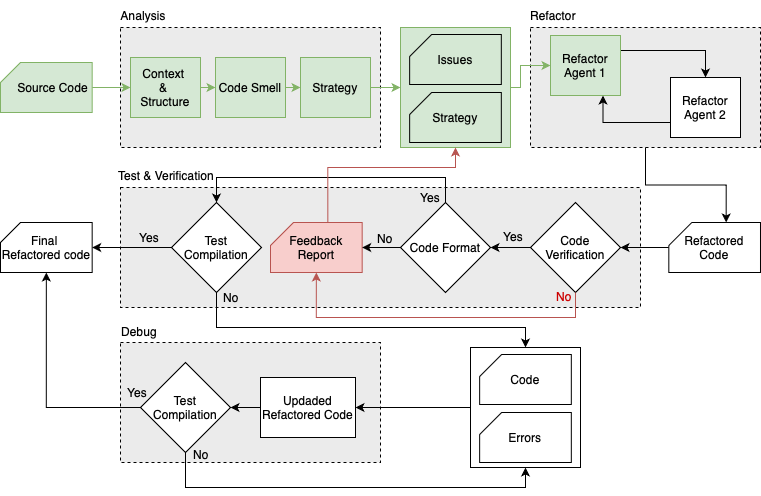

The diagram above was exported from draw.io. Its source (the exported page's mxGraphModel, read from the mxfile embedded in the PNG):
<mxGraphModel dx="1018" dy="697" grid="0" gridSize="10" guides="1" tooltips="1" connect="1" arrows="1" fold="1" page="1" pageScale="1" pageWidth="1100" pageHeight="850" background="none" math="0" shadow="0">
  <root>
    <mxCell id="0" />
    <mxCell id="1" parent="0" />
    <mxCell id="JaI9HBOPEmKjlJpJeQL_-14" value="" style="rounded=0;whiteSpace=wrap;html=1;dashed=1;fillColor=light-dark(#ebebeb, #ededed);" parent="1" vertex="1">
      <mxGeometry x="150" y="425" width="260" height="120" as="geometry" />
    </mxCell>
    <mxCell id="JaI9HBOPEmKjlJpJeQL_-3" value="" style="rounded=0;whiteSpace=wrap;html=1;dashed=1;labelBackgroundColor=#E6E6E6;labelBorderColor=none;fillColor=light-dark(#ebebeb, #272727);" parent="1" vertex="1">
      <mxGeometry x="150" y="110" width="260" height="120" as="geometry" />
    </mxCell>
    <mxCell id="JaI9HBOPEmKjlJpJeQL_-5" value="" style="rounded=0;whiteSpace=wrap;html=1;dashed=1;fillColor=light-dark(#ebebeb, #ededed);" parent="1" vertex="1">
      <mxGeometry x="560" y="110" width="230" height="120" as="geometry" />
    </mxCell>
    <mxCell id="JaI9HBOPEmKjlJpJeQL_-6" value="" style="rounded=0;whiteSpace=wrap;html=1;dashed=1;fillColor=light-dark(#ebebeb, #ededed);" parent="1" vertex="1">
      <mxGeometry x="150" y="270" width="520" height="120" as="geometry" />
    </mxCell>
    <mxCell id="JaI9HBOPEmKjlJpJeQL_-56" style="edgeStyle=orthogonalEdgeStyle;rounded=0;orthogonalLoop=1;jettySize=auto;html=1;exitX=0;exitY=0.5;exitDx=0;exitDy=0;entryX=1;entryY=0.5;entryDx=0;entryDy=0;" parent="1" source="JaI9HBOPEmKjlJpJeQL_-10" target="JaI9HBOPEmKjlJpJeQL_-31" edge="1">
      <mxGeometry relative="1" as="geometry" />
    </mxCell>
    <mxCell id="JaI9HBOPEmKjlJpJeQL_-10" value="" style="rounded=0;whiteSpace=wrap;html=1;" parent="1" vertex="1">
      <mxGeometry x="500" y="430" width="110" height="120" as="geometry" />
    </mxCell>
    <mxCell id="JaI9HBOPEmKjlJpJeQL_-33" style="edgeStyle=orthogonalEdgeStyle;rounded=0;orthogonalLoop=1;jettySize=auto;html=1;exitX=0.5;exitY=1;exitDx=0;exitDy=0;exitPerimeter=0;entryX=0;entryY=0.5;entryDx=0;entryDy=0;fillColor=#d5e8d4;strokeColor=#82b366;" parent="1" source="JaI9HBOPEmKjlJpJeQL_-11" target="JaI9HBOPEmKjlJpJeQL_-16" edge="1">
      <mxGeometry relative="1" as="geometry" />
    </mxCell>
    <mxCell id="JaI9HBOPEmKjlJpJeQL_-11" value="&amp;nbsp; &amp;nbsp; Source Code" style="shape=card;whiteSpace=wrap;html=1;direction=south;flipH=1;size=20;fillColor=#d5e8d4;strokeColor=#82b366;" parent="1" vertex="1">
      <mxGeometry x="30" y="145" width="91.67" height="50" as="geometry" />
    </mxCell>
    <mxCell id="JaI9HBOPEmKjlJpJeQL_-12" value="Code" style="shape=card;whiteSpace=wrap;html=1;direction=south;flipH=1;size=22;" parent="1" vertex="1">
      <mxGeometry x="509.15999999999997" y="437" width="91.67" height="50" as="geometry" />
    </mxCell>
    <mxCell id="JaI9HBOPEmKjlJpJeQL_-13" value="Errors" style="shape=card;whiteSpace=wrap;html=1;direction=south;flipH=1;size=22;" parent="1" vertex="1">
      <mxGeometry x="509.15999999999997" y="495" width="91.67" height="50" as="geometry" />
    </mxCell>
    <mxCell id="JaI9HBOPEmKjlJpJeQL_-15" value="Final&amp;nbsp;&lt;div&gt;Refactored code&lt;/div&gt;" style="shape=card;whiteSpace=wrap;html=1;direction=south;flipH=1;size=20;" parent="1" vertex="1">
      <mxGeometry x="30" y="305" width="91.67" height="50" as="geometry" />
    </mxCell>
    <mxCell id="JaI9HBOPEmKjlJpJeQL_-35" style="edgeStyle=orthogonalEdgeStyle;rounded=0;orthogonalLoop=1;jettySize=auto;html=1;exitX=1;exitY=0.5;exitDx=0;exitDy=0;entryX=0;entryY=0.5;entryDx=0;entryDy=0;fillColor=#d5e8d4;strokeColor=#82b366;" parent="1" source="JaI9HBOPEmKjlJpJeQL_-16" target="JaI9HBOPEmKjlJpJeQL_-18" edge="1">
      <mxGeometry relative="1" as="geometry" />
    </mxCell>
    <mxCell id="JaI9HBOPEmKjlJpJeQL_-16" value="Context&amp;nbsp;&lt;div&gt;&amp;amp;&amp;nbsp;&lt;/div&gt;&lt;div&gt;Structure&lt;/div&gt;" style="rounded=0;whiteSpace=wrap;html=1;fillColor=#d5e8d4;strokeColor=#82b366;" parent="1" vertex="1">
      <mxGeometry x="160" y="140" width="70" height="60" as="geometry" />
    </mxCell>
    <mxCell id="JaI9HBOPEmKjlJpJeQL_-17" value="Analysis" style="text;html=1;align=center;verticalAlign=middle;whiteSpace=wrap;rounded=0;" parent="1" vertex="1">
      <mxGeometry x="143" y="83" width="60" height="30" as="geometry" />
    </mxCell>
    <mxCell id="JaI9HBOPEmKjlJpJeQL_-36" style="edgeStyle=orthogonalEdgeStyle;rounded=0;orthogonalLoop=1;jettySize=auto;html=1;exitX=1;exitY=0.5;exitDx=0;exitDy=0;entryX=0;entryY=0.5;entryDx=0;entryDy=0;fillColor=#d5e8d4;strokeColor=#82b366;" parent="1" source="JaI9HBOPEmKjlJpJeQL_-18" target="JaI9HBOPEmKjlJpJeQL_-19" edge="1">
      <mxGeometry relative="1" as="geometry" />
    </mxCell>
    <mxCell id="JaI9HBOPEmKjlJpJeQL_-18" value="Code Smell" style="rounded=0;whiteSpace=wrap;html=1;fillColor=#d5e8d4;strokeColor=#82b366;" parent="1" vertex="1">
      <mxGeometry x="245" y="140" width="70" height="60" as="geometry" />
    </mxCell>
    <mxCell id="JaI9HBOPEmKjlJpJeQL_-37" style="edgeStyle=orthogonalEdgeStyle;rounded=0;orthogonalLoop=1;jettySize=auto;html=1;exitX=1;exitY=0.5;exitDx=0;exitDy=0;entryX=0;entryY=0.5;entryDx=0;entryDy=0;fillColor=#d5e8d4;strokeColor=#82b366;" parent="1" source="JaI9HBOPEmKjlJpJeQL_-19" target="JaI9HBOPEmKjlJpJeQL_-20" edge="1">
      <mxGeometry relative="1" as="geometry" />
    </mxCell>
    <mxCell id="JaI9HBOPEmKjlJpJeQL_-19" value="Strategy" style="rounded=0;whiteSpace=wrap;html=1;fillColor=#d5e8d4;strokeColor=#82b366;" parent="1" vertex="1">
      <mxGeometry x="330" y="140" width="70" height="60" as="geometry" />
    </mxCell>
    <mxCell id="JaI9HBOPEmKjlJpJeQL_-38" style="edgeStyle=orthogonalEdgeStyle;rounded=0;orthogonalLoop=1;jettySize=auto;html=1;exitX=1;exitY=0.5;exitDx=0;exitDy=0;entryX=0;entryY=0.5;entryDx=0;entryDy=0;fillColor=#d5e8d4;strokeColor=#82b366;" parent="1" source="JaI9HBOPEmKjlJpJeQL_-20" target="JaI9HBOPEmKjlJpJeQL_-23" edge="1">
      <mxGeometry relative="1" as="geometry">
        <Array as="points">
          <mxPoint x="550" y="170" />
          <mxPoint x="550" y="148" />
        </Array>
      </mxGeometry>
    </mxCell>
    <mxCell id="JaI9HBOPEmKjlJpJeQL_-20" value="" style="rounded=0;whiteSpace=wrap;html=1;fillColor=#d5e8d4;strokeColor=#82b366;" parent="1" vertex="1">
      <mxGeometry x="430" y="110" width="110" height="120" as="geometry" />
    </mxCell>
    <mxCell id="JaI9HBOPEmKjlJpJeQL_-21" value="Issues" style="shape=card;whiteSpace=wrap;html=1;direction=south;flipH=1;size=22;fillColor=#d5e8d4;strokeColor=light-dark(#000000, #446e2c);" parent="1" vertex="1">
      <mxGeometry x="439.15999999999997" y="117" width="91.67" height="50" as="geometry" />
    </mxCell>
    <mxCell id="JaI9HBOPEmKjlJpJeQL_-22" value="Strategy" style="shape=card;whiteSpace=wrap;html=1;direction=south;flipH=1;size=22;fillColor=#d5e8d4;strokeColor=light-dark(#000000, #446e2c);" parent="1" vertex="1">
      <mxGeometry x="439.15999999999997" y="175" width="91.67" height="50" as="geometry" />
    </mxCell>
    <mxCell id="JaI9HBOPEmKjlJpJeQL_-40" style="edgeStyle=orthogonalEdgeStyle;rounded=0;orthogonalLoop=1;jettySize=auto;html=1;exitX=1;exitY=0.25;exitDx=0;exitDy=0;entryX=0.5;entryY=0;entryDx=0;entryDy=0;fillColor=#d5e8d4;strokeColor=default;" parent="1" source="JaI9HBOPEmKjlJpJeQL_-23" target="JaI9HBOPEmKjlJpJeQL_-25" edge="1">
      <mxGeometry relative="1" as="geometry" />
    </mxCell>
    <mxCell id="JaI9HBOPEmKjlJpJeQL_-23" value="Refactor Agent 1" style="rounded=0;whiteSpace=wrap;html=1;fillColor=#d5e8d4;strokeColor=#82b366;" parent="1" vertex="1">
      <mxGeometry x="580" y="118" width="70" height="60" as="geometry" />
    </mxCell>
    <mxCell id="JaI9HBOPEmKjlJpJeQL_-44" style="edgeStyle=orthogonalEdgeStyle;rounded=0;orthogonalLoop=1;jettySize=auto;html=1;exitX=0;exitY=0.75;exitDx=0;exitDy=0;entryX=0.75;entryY=1;entryDx=0;entryDy=0;fillColor=#d5e8d4;strokeColor=default;" parent="1" source="JaI9HBOPEmKjlJpJeQL_-25" target="JaI9HBOPEmKjlJpJeQL_-23" edge="1">
      <mxGeometry relative="1" as="geometry" />
    </mxCell>
    <mxCell id="JaI9HBOPEmKjlJpJeQL_-25" value="Refactor Agent 2" style="rounded=0;whiteSpace=wrap;html=1;" parent="1" vertex="1">
      <mxGeometry x="700" y="160" width="70" height="60" as="geometry" />
    </mxCell>
    <mxCell id="JaI9HBOPEmKjlJpJeQL_-46" style="edgeStyle=orthogonalEdgeStyle;rounded=0;orthogonalLoop=1;jettySize=auto;html=1;exitX=0.5;exitY=0;exitDx=0;exitDy=0;exitPerimeter=0;entryX=1;entryY=0.5;entryDx=0;entryDy=0;fillColor=#d5e8d4;strokeColor=#000000;" parent="1" source="JaI9HBOPEmKjlJpJeQL_-26" target="JaI9HBOPEmKjlJpJeQL_-27" edge="1">
      <mxGeometry relative="1" as="geometry" />
    </mxCell>
    <mxCell id="JaI9HBOPEmKjlJpJeQL_-26" value="Refactored Code" style="shape=card;whiteSpace=wrap;html=1;direction=south;flipH=1;size=23;" parent="1" vertex="1">
      <mxGeometry x="698.33" y="305" width="91.67" height="50" as="geometry" />
    </mxCell>
    <mxCell id="JaI9HBOPEmKjlJpJeQL_-47" style="edgeStyle=orthogonalEdgeStyle;rounded=0;orthogonalLoop=1;jettySize=auto;html=1;exitX=0;exitY=0.5;exitDx=0;exitDy=0;entryX=1;entryY=0.5;entryDx=0;entryDy=0;" parent="1" source="JaI9HBOPEmKjlJpJeQL_-27" target="JaI9HBOPEmKjlJpJeQL_-28" edge="1">
      <mxGeometry relative="1" as="geometry" />
    </mxCell>
    <mxCell id="JaI9HBOPEmKjlJpJeQL_-27" value="Code Verification" style="rhombus;whiteSpace=wrap;html=1;" parent="1" vertex="1">
      <mxGeometry x="559.9999999999999" y="285" width="90" height="90" as="geometry" />
    </mxCell>
    <mxCell id="JaI9HBOPEmKjlJpJeQL_-50" style="edgeStyle=orthogonalEdgeStyle;rounded=0;orthogonalLoop=1;jettySize=auto;html=1;exitX=0.5;exitY=0;exitDx=0;exitDy=0;entryX=0.5;entryY=0;entryDx=0;entryDy=0;" parent="1" source="JaI9HBOPEmKjlJpJeQL_-28" target="JaI9HBOPEmKjlJpJeQL_-30" edge="1">
      <mxGeometry relative="1" as="geometry">
        <Array as="points">
          <mxPoint x="475" y="260" />
          <mxPoint x="246" y="260" />
        </Array>
      </mxGeometry>
    </mxCell>
    <mxCell id="JaI9HBOPEmKjlJpJeQL_-28" value="Code Format" style="rhombus;whiteSpace=wrap;html=1;" parent="1" vertex="1">
      <mxGeometry x="430" y="285" width="90" height="90" as="geometry" />
    </mxCell>
    <mxCell id="JaI9HBOPEmKjlJpJeQL_-29" value="Feedback Report" style="shape=card;whiteSpace=wrap;html=1;direction=south;flipH=1;size=23;fillColor=#f8cecc;strokeColor=#b85450;" parent="1" vertex="1">
      <mxGeometry x="300" y="305" width="91.67" height="50" as="geometry" />
    </mxCell>
    <mxCell id="JaI9HBOPEmKjlJpJeQL_-53" style="edgeStyle=orthogonalEdgeStyle;rounded=0;orthogonalLoop=1;jettySize=auto;html=1;exitX=0.5;exitY=1;exitDx=0;exitDy=0;entryX=0.5;entryY=0;entryDx=0;entryDy=0;" parent="1" source="JaI9HBOPEmKjlJpJeQL_-30" target="JaI9HBOPEmKjlJpJeQL_-10" edge="1">
      <mxGeometry relative="1" as="geometry">
        <Array as="points">
          <mxPoint x="246" y="410" />
          <mxPoint x="555" y="410" />
        </Array>
      </mxGeometry>
    </mxCell>
    <mxCell id="JaI9HBOPEmKjlJpJeQL_-30" value="Test Compilation" style="rhombus;whiteSpace=wrap;html=1;" parent="1" vertex="1">
      <mxGeometry x="201" y="285" width="90" height="90" as="geometry" />
    </mxCell>
    <mxCell id="JaI9HBOPEmKjlJpJeQL_-57" style="edgeStyle=orthogonalEdgeStyle;rounded=0;orthogonalLoop=1;jettySize=auto;html=1;exitX=0;exitY=0.5;exitDx=0;exitDy=0;entryX=1;entryY=0.5;entryDx=0;entryDy=0;" parent="1" source="JaI9HBOPEmKjlJpJeQL_-31" target="JaI9HBOPEmKjlJpJeQL_-32" edge="1">
      <mxGeometry relative="1" as="geometry" />
    </mxCell>
    <mxCell id="JaI9HBOPEmKjlJpJeQL_-31" value="Updaded Refactored Code" style="rounded=0;whiteSpace=wrap;html=1;" parent="1" vertex="1">
      <mxGeometry x="290" y="460" width="95" height="60" as="geometry" />
    </mxCell>
    <mxCell id="JaI9HBOPEmKjlJpJeQL_-69" style="edgeStyle=orthogonalEdgeStyle;rounded=0;orthogonalLoop=1;jettySize=auto;html=1;exitX=0.5;exitY=1;exitDx=0;exitDy=0;entryX=0.5;entryY=1;entryDx=0;entryDy=0;" parent="1" source="JaI9HBOPEmKjlJpJeQL_-32" target="JaI9HBOPEmKjlJpJeQL_-10" edge="1">
      <mxGeometry relative="1" as="geometry">
        <Array as="points">
          <mxPoint x="215" y="570" />
          <mxPoint x="555" y="570" />
        </Array>
      </mxGeometry>
    </mxCell>
    <mxCell id="JaI9HBOPEmKjlJpJeQL_-32" value="Test Compilation" style="rhombus;whiteSpace=wrap;html=1;" parent="1" vertex="1">
      <mxGeometry x="170" y="445" width="90" height="90" as="geometry" />
    </mxCell>
    <mxCell id="JaI9HBOPEmKjlJpJeQL_-45" style="edgeStyle=orthogonalEdgeStyle;rounded=0;orthogonalLoop=1;jettySize=auto;html=1;exitX=0.5;exitY=1;exitDx=0;exitDy=0;entryX=0;entryY=0;entryDx=0;entryDy=57.335;entryPerimeter=0;" parent="1" source="JaI9HBOPEmKjlJpJeQL_-5" target="JaI9HBOPEmKjlJpJeQL_-26" edge="1">
      <mxGeometry relative="1" as="geometry" />
    </mxCell>
    <mxCell id="JaI9HBOPEmKjlJpJeQL_-48" style="edgeStyle=orthogonalEdgeStyle;rounded=0;orthogonalLoop=1;jettySize=auto;html=1;exitX=0;exitY=0.5;exitDx=0;exitDy=0;entryX=0.5;entryY=1;entryDx=0;entryDy=0;entryPerimeter=0;" parent="1" source="JaI9HBOPEmKjlJpJeQL_-28" target="JaI9HBOPEmKjlJpJeQL_-29" edge="1">
      <mxGeometry relative="1" as="geometry" />
    </mxCell>
    <mxCell id="JaI9HBOPEmKjlJpJeQL_-49" style="edgeStyle=orthogonalEdgeStyle;rounded=0;orthogonalLoop=1;jettySize=auto;html=1;exitX=0.5;exitY=1;exitDx=0;exitDy=0;entryX=1;entryY=0.5;entryDx=0;entryDy=0;entryPerimeter=0;fillColor=#f8cecc;strokeColor=#b85450;" parent="1" source="JaI9HBOPEmKjlJpJeQL_-27" target="JaI9HBOPEmKjlJpJeQL_-29" edge="1">
      <mxGeometry relative="1" as="geometry">
        <Array as="points">
          <mxPoint x="605" y="400" />
          <mxPoint x="346" y="400" />
        </Array>
      </mxGeometry>
    </mxCell>
    <mxCell id="JaI9HBOPEmKjlJpJeQL_-51" style="edgeStyle=orthogonalEdgeStyle;rounded=0;orthogonalLoop=1;jettySize=auto;html=1;exitX=0;exitY=0;exitDx=0;exitDy=57.335;exitPerimeter=0;entryX=0.5;entryY=1;entryDx=0;entryDy=0;fillColor=#f8cecc;strokeColor=#b85450;" parent="1" source="JaI9HBOPEmKjlJpJeQL_-29" target="JaI9HBOPEmKjlJpJeQL_-20" edge="1">
      <mxGeometry relative="1" as="geometry">
        <mxPoint x="485" y="240" as="targetPoint" />
        <Array as="points">
          <mxPoint x="357" y="250" />
          <mxPoint x="485" y="250" />
        </Array>
      </mxGeometry>
    </mxCell>
    <mxCell id="JaI9HBOPEmKjlJpJeQL_-52" style="edgeStyle=orthogonalEdgeStyle;rounded=0;orthogonalLoop=1;jettySize=auto;html=1;exitX=0;exitY=0.5;exitDx=0;exitDy=0;entryX=0.5;entryY=1;entryDx=0;entryDy=0;entryPerimeter=0;" parent="1" source="JaI9HBOPEmKjlJpJeQL_-30" target="JaI9HBOPEmKjlJpJeQL_-15" edge="1">
      <mxGeometry relative="1" as="geometry" />
    </mxCell>
    <mxCell id="JaI9HBOPEmKjlJpJeQL_-58" style="edgeStyle=orthogonalEdgeStyle;rounded=0;orthogonalLoop=1;jettySize=auto;html=1;exitX=0;exitY=0.5;exitDx=0;exitDy=0;entryX=1;entryY=0.5;entryDx=0;entryDy=0;entryPerimeter=0;" parent="1" source="JaI9HBOPEmKjlJpJeQL_-32" target="JaI9HBOPEmKjlJpJeQL_-15" edge="1">
      <mxGeometry relative="1" as="geometry" />
    </mxCell>
    <mxCell id="JaI9HBOPEmKjlJpJeQL_-59" value="Refactor" style="text;html=1;align=center;verticalAlign=middle;whiteSpace=wrap;rounded=0;" parent="1" vertex="1">
      <mxGeometry x="553" y="83" width="60" height="30" as="geometry" />
    </mxCell>
    <mxCell id="JaI9HBOPEmKjlJpJeQL_-60" value="Test &amp;amp; Verification" style="text;html=1;align=center;verticalAlign=middle;whiteSpace=wrap;rounded=0;" parent="1" vertex="1">
      <mxGeometry x="141" y="243" width="110" height="30" as="geometry" />
    </mxCell>
    <mxCell id="JaI9HBOPEmKjlJpJeQL_-61" value="Debug" style="text;html=1;align=center;verticalAlign=middle;whiteSpace=wrap;rounded=0;" parent="1" vertex="1">
      <mxGeometry x="139" y="399" width="60" height="30" as="geometry" />
    </mxCell>
    <mxCell id="JaI9HBOPEmKjlJpJeQL_-62" value="Yes" style="text;html=1;align=center;verticalAlign=middle;whiteSpace=wrap;rounded=0;" parent="1" vertex="1">
      <mxGeometry x="513" y="310" width="60" height="18" as="geometry" />
    </mxCell>
    <mxCell id="JaI9HBOPEmKjlJpJeQL_-63" value="Yes" style="text;html=1;align=center;verticalAlign=middle;whiteSpace=wrap;rounded=0;" parent="1" vertex="1">
      <mxGeometry x="430" y="265" width="60" height="30" as="geometry" />
    </mxCell>
    <mxCell id="JaI9HBOPEmKjlJpJeQL_-64" value="No" style="text;html=1;align=center;verticalAlign=middle;whiteSpace=wrap;rounded=0;fontColor=#CC0000;" parent="1" vertex="1">
      <mxGeometry x="564" y="364" width="60" height="30" as="geometry" />
    </mxCell>
    <mxCell id="JaI9HBOPEmKjlJpJeQL_-65" value="No" style="text;html=1;align=center;verticalAlign=middle;whiteSpace=wrap;rounded=0;" parent="1" vertex="1">
      <mxGeometry x="385" y="306" width="60" height="30" as="geometry" />
    </mxCell>
    <mxCell id="JaI9HBOPEmKjlJpJeQL_-66" value="Yes" style="text;html=1;align=center;verticalAlign=middle;whiteSpace=wrap;rounded=0;" parent="1" vertex="1">
      <mxGeometry x="149" y="305" width="60" height="30" as="geometry" />
    </mxCell>
    <mxCell id="JaI9HBOPEmKjlJpJeQL_-67" value="No" style="text;html=1;align=center;verticalAlign=middle;whiteSpace=wrap;rounded=0;" parent="1" vertex="1">
      <mxGeometry x="231" y="365" width="60" height="30" as="geometry" />
    </mxCell>
    <mxCell id="JaI9HBOPEmKjlJpJeQL_-68" value="No" style="text;html=1;align=center;verticalAlign=middle;whiteSpace=wrap;rounded=0;" parent="1" vertex="1">
      <mxGeometry x="201" y="522" width="60" height="30" as="geometry" />
    </mxCell>
    <mxCell id="JaI9HBOPEmKjlJpJeQL_-70" value="Yes" style="text;html=1;align=center;verticalAlign=middle;whiteSpace=wrap;rounded=0;" parent="1" vertex="1">
      <mxGeometry x="137" y="460" width="60" height="30" as="geometry" />
    </mxCell>
  </root>
</mxGraphModel>